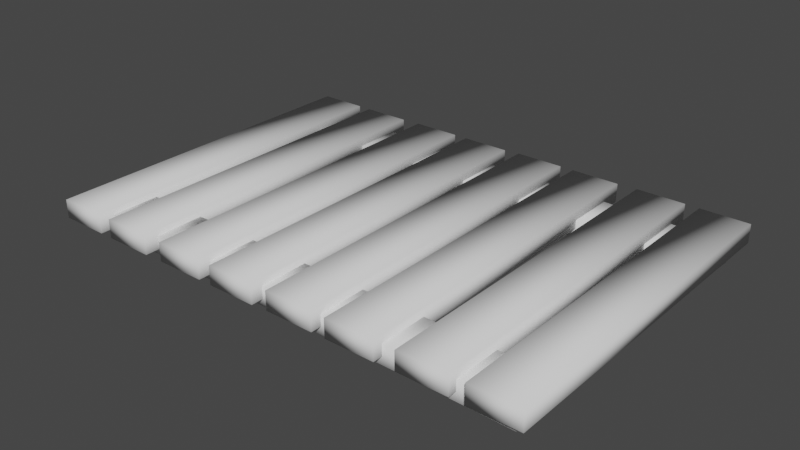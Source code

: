 # Source: pier_platform.blend  (saved by Blender 3.3.6; exported with 4.5.12 LTS)
import bpy
from mathutils import Matrix  # noqa: F401  (used for matrix-valued properties, if any)

bpy.ops.wm.read_factory_settings(use_empty=True)
scene = bpy.context.scene
scene.name = 'Scene'

# ---- collections
col_collection = bpy.data.collections.new('Collection'); scene.collection.children.link(col_collection)

# ---- world
world_world = bpy.data.worlds.new('World'); scene.world = world_world
world_world.use_nodes = True; world_world.node_tree.nodes.clear()
_N = world_world.node_tree.nodes; _L = world_world.node_tree.links
n0 = _N.new('ShaderNodeOutputWorld'); n0.name = 'World Output'; n0.location = (300, 300)
n1 = _N.new('ShaderNodeBackground'); n1.name = 'Background'; n1.location = (10, 300)
n1.inputs[0].default_value = (0.05088, 0.05088, 0.05088, 1.0)
_L.new(n1.outputs[0], n0.inputs[0])
n0.is_active_output = True
world_world.color = (0.05088, 0.05088, 0.05088)
world_world.use_sun_shadow = False
world_world.sun_shadow_jitter_overblur = 0.0

# ---- meshes
me_cylinder = bpy.data.meshes.new('Cylinder')
me_cylinder.from_pydata([(-0.529, -3.769, -0.2003), (-0.529, -3.769, 0.2003), (-0.529, 3.769, -0.2003), (-0.529, 3.769, 0.2003), (0.529, -3.769, -0.2003), (0.529, -3.769, 0.2003), (0.529, 3.769, -0.2003), (0.529, 3.769, 0.2003), (-1.886, -3.769, -0.2003), (-1.886, -3.769, 0.2003), (-1.886, 3.769, -0.2003), (-1.886, 3.769, 0.2003), (-0.8278, -3.769, -0.2003), (-0.8278, -3.769, 0.2003), (-0.8278, 3.769, -0.2003), (-0.8278, 3.769, 0.2003), (2.325, -3.775, -0.1802), (2.325, -3.775, 0.2204), (2.325, 3.763, -0.1802), (2.325, 3.763, 0.2204), (3.383, -3.775, -0.1802), (3.383, -3.775, 0.2204), (3.383, 3.763, -0.1802), (3.383, 3.763, 0.2204), (0.9682, -3.775, -0.1802), (0.9682, -3.775, 0.2204), (0.9682, 3.763, -0.1802), (0.9682, 3.763, 0.2204), (2.026, -3.775, -0.1802), (2.026, -3.775, 0.2204), (2.026, 3.763, -0.1802), (2.026, 3.763, 0.2204), (-6.152, -3.769, -0.241), (-6.152, -3.769, 0.1596), (-6.152, 3.769, -0.241), (-6.152, 3.769, 0.1596), (-5.094, -3.769, -0.241), (-5.094, -3.769, 0.1596), (-5.094, 3.769, -0.241), (-5.094, 3.769, 0.1596), (-7.508, -3.769, -0.241), (-7.508, -3.769, 0.1596), (-7.508, 3.769, -0.241), (-7.508, 3.769, 0.1596), (-6.451, -3.769, -0.241), (-6.451, -3.769, 0.1596), (-6.451, 3.769, -0.241), (-6.451, 3.769, 0.1596), (-3.298, -3.775, -0.2209), (-3.298, -3.775, 0.1797), (-3.298, 3.763, -0.2209), (-3.298, 3.763, 0.1797), (-2.24, -3.775, -0.2209), (-2.24, -3.775, 0.1797), (-2.24, 3.763, -0.2209), (-2.24, 3.763, 0.1797), (-4.655, -3.775, -0.2209), (-4.655, -3.775, 0.1797), (-4.655, 3.763, -0.2209), (-4.655, 3.763, 0.1797), (-3.597, -3.775, -0.2209), (-3.597, -3.775, 0.1797), (-3.597, 3.763, -0.2209), (-3.597, 3.763, 0.1797), (3.193, 2.174, -0.4208), (3.193, 2.174, -0.02016), (-7.339, 2.355, -0.4208), (-7.339, 2.355, -0.02016), (3.228, 3.232, -0.4208), (3.228, 3.232, -0.02016), (-7.304, 3.412, -0.4208), (-7.304, 3.412, -0.02016), (3.149, -3.607, -0.3638), (3.149, -3.607, 0.03684), (-7.383, -3.426, -0.3638), (-7.383, -3.426, 0.03684), (3.184, -2.549, -0.3638), (3.184, -2.549, 0.03684), (-7.348, -2.368, -0.3638), (-7.348, -2.368, 0.03684)], [], [(0, 1, 3, 2), (2, 3, 7, 6), (6, 7, 5, 4), (4, 5, 1, 0), (2, 6, 4, 0), (7, 3, 1, 5), (8, 9, 11, 10), (10, 11, 15, 14), (14, 15, 13, 12), (12, 13, 9, 8), (10, 14, 12, 8), (15, 11, 9, 13), (16, 17, 19, 18), (18, 19, 23, 22), (22, 23, 21, 20), (20, 21, 17, 16), (18, 22, 20, 16), (23, 19, 17, 21), (24, 25, 27, 26), (26, 27, 31, 30), (30, 31, 29, 28), (28, 29, 25, 24), (26, 30, 28, 24), (31, 27, 25, 29), (32, 33, 35, 34), (34, 35, 39, 38), (38, 39, 37, 36), (36, 37, 33, 32), (34, 38, 36, 32), (39, 35, 33, 37), (40, 41, 43, 42), (42, 43, 47, 46), (46, 47, 45, 44), (44, 45, 41, 40), (42, 46, 44, 40), (47, 43, 41, 45), (48, 49, 51, 50), (50, 51, 55, 54), (54, 55, 53, 52), (52, 53, 49, 48), (50, 54, 52, 48), (55, 51, 49, 53), (56, 57, 59, 58), (58, 59, 63, 62), (62, 63, 61, 60), (60, 61, 57, 56), (58, 62, 60, 56), (63, 59, 57, 61), (64, 65, 67, 66), (66, 67, 71, 70), (70, 71, 69, 68), (68, 69, 65, 64), (66, 70, 68, 64), (71, 67, 65, 69), (72, 73, 75, 74), (74, 75, 79, 78), (78, 79, 77, 76), (76, 77, 73, 72), (74, 78, 76, 72), (79, 75, 73, 77)])
me_cylinder.polygons.foreach_set('use_smooth', [True] * 60)
_uv = me_cylinder.uv_layers.new(name='UVMap')
_uv.uv.foreach_set('vector', [0.375, 0.0, 0.625, 0.0, 0.625, 0.25, 0.375, 0.25, 0.375, 0.25, 0.625, 0.25, 0.625, 0.5, 0.375, 0.5, 0.375, 0.5, 0.625, 0.5, 0.625, 0.75, 0.375, 0.75, 0.375, 0.75, 0.625, 0.75, 0.625, 1.0, 0.375, 1.0, 0.125, 0.5, 0.375, 0.5, 0.375, 0.75, 0.125, 0.75, 0.625, 0.5, 0.875, 0.5, 0.875, 0.75, 0.625, 0.75, 0.375, 0.0, 0.625, 0.0, 0.625, 0.25, 0.375, 0.25, 0.375, 0.25, 0.625, 0.25, 0.625, 0.5, 0.375, 0.5, 0.375, 0.5, 0.625, 0.5, 0.625, 0.75, 0.375, 0.75, 0.375, 0.75, 0.625, 0.75, 0.625, 1.0, 0.375, 1.0, 0.125, 0.5, 0.375, 0.5, 0.375, 0.75, 0.125, 0.75, 0.625, 0.5, 0.875, 0.5, 0.875, 0.75, 0.625, 0.75, 0.375, 0.0, 0.625, 0.0, 0.625, 0.25, 0.375, 0.25, 0.375, 0.25, 0.625, 0.25, 0.625, 0.5, 0.375, 0.5, 0.375, 0.5, 0.625, 0.5, 0.625, 0.75, 0.375, 0.75, 0.375, 0.75, 0.625, 0.75, 0.625, 1.0, 0.375, 1.0, 0.125, 0.5, 0.375, 0.5, 0.375, 0.75, 0.125, 0.75, 0.625, 0.5, 0.875, 0.5, 0.875, 0.75, 0.625, 0.75, 0.375, 0.0, 0.625, 0.0, 0.625, 0.25, 0.375, 0.25, 0.375, 0.25, 0.625, 0.25, 0.625, 0.5, 0.375, 0.5, 0.375, 0.5, 0.625, 0.5, 0.625, 0.75, 0.375, 0.75, 0.375, 0.75, 0.625, 0.75, 0.625, 1.0, 0.375, 1.0, 0.125, 0.5, 0.375, 0.5, 0.375, 0.75, 0.125, 0.75, 0.625, 0.5, 0.875, 0.5, 0.875, 0.75, 0.625, 0.75, 0.375, 0.0, 0.625, 0.0, 0.625, 0.25, 0.375, 0.25, 0.375, 0.25, 0.625, 0.25, 0.625, 0.5, 0.375, 0.5, 0.375, 0.5, 0.625, 0.5, 0.625, 0.75, 0.375, 0.75, 0.375, 0.75, 0.625, 0.75, 0.625, 1.0, 0.375, 1.0, 0.125, 0.5, 0.375, 0.5, 0.375, 0.75, 0.125, 0.75, 0.625, 0.5, 0.875, 0.5, 0.875, 0.75, 0.625, 0.75, 0.375, 0.0, 0.625, 0.0, 0.625, 0.25, 0.375, 0.25, 0.375, 0.25, 0.625, 0.25, 0.625, 0.5, 0.375, 0.5, 0.375, 0.5, 0.625, 0.5, 0.625, 0.75, 0.375, 0.75, 0.375, 0.75, 0.625, 0.75, 0.625, 1.0, 0.375, 1.0, 0.125, 0.5, 0.375, 0.5, 0.375, 0.75, 0.125, 0.75, 0.625, 0.5, 0.875, 0.5, 0.875, 0.75, 0.625, 0.75, 0.375, 0.0, 0.625, 0.0, 0.625, 0.25, 0.375, 0.25, 0.375, 0.25, 0.625, 0.25, 0.625, 0.5, 0.375, 0.5, 0.375, 0.5, 0.625, 0.5, 0.625, 0.75, 0.375, 0.75, 0.375, 0.75, 0.625, 0.75, 0.625, 1.0, 0.375, 1.0, 0.125, 0.5, 0.375, 0.5, 0.375, 0.75, 0.125, 0.75, 0.625, 0.5, 0.875, 0.5, 0.875, 0.75, 0.625, 0.75, 0.375, 0.0, 0.625, 0.0, 0.625, 0.25, 0.375, 0.25, 0.375, 0.25, 0.625, 0.25, 0.625, 0.5, 0.375, 0.5, 0.375, 0.5, 0.625, 0.5, 0.625, 0.75, 0.375, 0.75, 0.375, 0.75, 0.625, 0.75, 0.625, 1.0, 0.375, 1.0, 0.125, 0.5, 0.375, 0.5, 0.375, 0.75, 0.125, 0.75, 0.625, 0.5, 0.875, 0.5, 0.875, 0.75, 0.625, 0.75, 0.375, 0.0, 0.625, 0.0, 0.625, 0.25, 0.375, 0.25, 0.375, 0.25, 0.625, 0.25, 0.625, 0.5, 0.375, 0.5, 0.375, 0.5, 0.625, 0.5, 0.625, 0.75, 0.375, 0.75, 0.375, 0.75, 0.625, 0.75, 0.625, 1.0, 0.375, 1.0, 0.125, 0.5, 0.375, 0.5, 0.375, 0.75, 0.125, 0.75, 0.625, 0.5, 0.875, 0.5, 0.875, 0.75, 0.625, 0.75, 0.375, 0.0, 0.625, 0.0, 0.625, 0.25, 0.375, 0.25, 0.375, 0.25, 0.625, 0.25, 0.625, 0.5, 0.375, 0.5, 0.375, 0.5, 0.625, 0.5, 0.625, 0.75, 0.375, 0.75, 0.375, 0.75, 0.625, 0.75, 0.625, 1.0, 0.375, 1.0, 0.125, 0.5, 0.375, 0.5, 0.375, 0.75, 0.125, 0.75, 0.625, 0.5, 0.875, 0.5, 0.875, 0.75, 0.625, 0.75])
me_cylinder.update()

# ---- objects
ob_cylinder = bpy.data.objects.new('Cylinder', me_cylinder)

# ---- transforms, parenting, visibility, modifiers, constraints
ob_cylinder.location = (0.0, 0.0, 0.0)
ob_cylinder.scale = (0.5482, 0.5482, 0.5482)

# ---- collection membership
col_collection.objects.link(ob_cylinder)

# ---- scene / render settings (as saved in the file)
scene.frame_start = 1; scene.frame_end = 250; scene.frame_set(1)
scene.render.engine = 'BLENDER_EEVEE_NEXT'
scene.cycles.sampling_pattern = 'TABULATED_SOBOL'
scene.cycles.use_light_tree = False
scene.view_settings.view_transform = 'Filmic'
bpy.context.view_layer.update()

# ---- added for rendering (the .blend has no active camera and no usable light): camera, sun
cam_auto = bpy.data.cameras.new('AutoCamera')
cam_auto.lens = 50.0
cam_auto.sensor_width = 36.0
cam_auto.clip_end = 1000.0
ob_auto_camera = bpy.data.objects.new('AutoCamera', cam_auto)
scene.collection.objects.link(ob_auto_camera)
ob_auto_camera.location = (5.59732, -8.07543, 5.32763)
ob_auto_camera.rotation_euler = (1.09748, -7.21219e-08, 0.694738)
scene.camera = ob_auto_camera
light_auto_sun = bpy.data.lights.new('AutoSun', 'SUN')
light_auto_sun.energy = 3.0
light_auto_sun.angle = 0.0523599
ob_auto_sun = bpy.data.objects.new('AutoSun', light_auto_sun)
scene.collection.objects.link(ob_auto_sun)
ob_auto_sun.rotation_euler = (0.872665, 0.174533, 0.523599)
bpy.context.view_layer.update()
